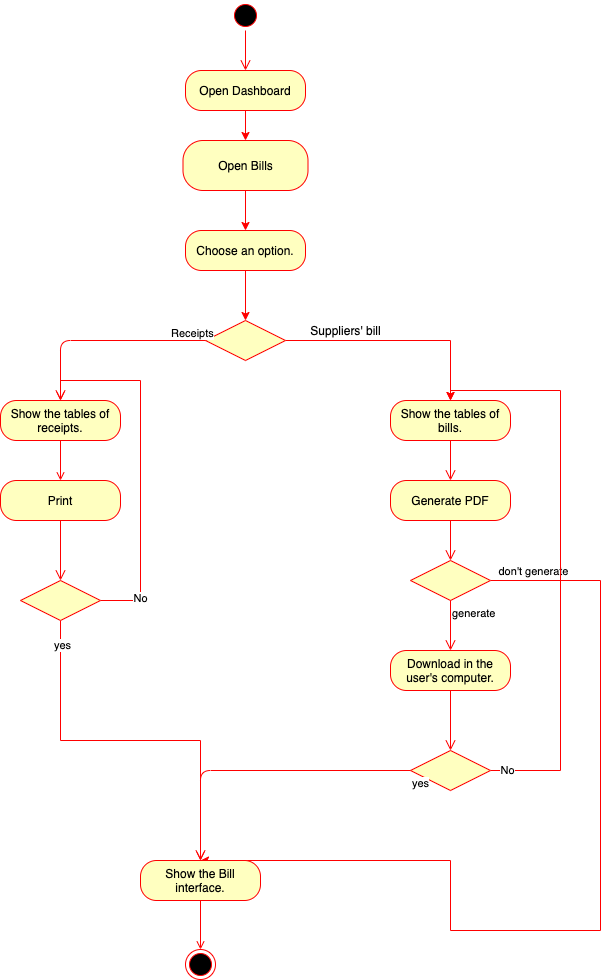

The diagram above was exported from draw.io. Its source (the exported page's mxGraphModel, read from the mxfile embedded in the PNG):
<mxGraphModel dx="377" dy="374" grid="1" gridSize="10" guides="1" tooltips="1" connect="1" arrows="1" fold="1" page="1" pageScale="1" pageWidth="827" pageHeight="1169" math="0" shadow="0">
  <root>
    <mxCell id="0" />
    <mxCell id="1" parent="0" />
    <mxCell id="RktvyBav5S_QaCm8gwMz-1" value="" style="ellipse;html=1;shape=startState;fillColor=#000000;strokeColor=#ff0000;" parent="1" vertex="1">
      <mxGeometry x="390" y="220" width="30" height="30" as="geometry" />
    </mxCell>
    <mxCell id="RktvyBav5S_QaCm8gwMz-2" value="" style="edgeStyle=orthogonalEdgeStyle;html=1;verticalAlign=bottom;endArrow=open;endSize=8;strokeColor=#ff0000;entryX=0.5;entryY=0;entryDx=0;entryDy=0;" parent="1" source="RktvyBav5S_QaCm8gwMz-1" target="RktvyBav5S_QaCm8gwMz-3" edge="1">
      <mxGeometry relative="1" as="geometry">
        <mxPoint x="405" y="310" as="targetPoint" />
      </mxGeometry>
    </mxCell>
    <mxCell id="RktvyBav5S_QaCm8gwMz-8" style="edgeStyle=orthogonalEdgeStyle;rounded=0;orthogonalLoop=1;jettySize=auto;html=1;entryX=0.5;entryY=0;entryDx=0;entryDy=0;strokeColor=#FF0000;" parent="1" source="RktvyBav5S_QaCm8gwMz-3" target="RktvyBav5S_QaCm8gwMz-5" edge="1">
      <mxGeometry relative="1" as="geometry">
        <Array as="points" />
      </mxGeometry>
    </mxCell>
    <mxCell id="RktvyBav5S_QaCm8gwMz-3" value="Open Dashboard" style="rounded=1;whiteSpace=wrap;html=1;arcSize=40;fontColor=#000000;fillColor=#ffffc0;strokeColor=#ff0000;" parent="1" vertex="1">
      <mxGeometry x="345" y="290" width="120" height="40" as="geometry" />
    </mxCell>
    <mxCell id="RktvyBav5S_QaCm8gwMz-28" style="edgeStyle=orthogonalEdgeStyle;rounded=0;orthogonalLoop=1;jettySize=auto;html=1;entryX=0.5;entryY=0;entryDx=0;entryDy=0;strokeColor=#FF0000;" parent="1" source="xyglAOs7JlveTK_dYtxV-1" target="RktvyBav5S_QaCm8gwMz-13" edge="1">
      <mxGeometry relative="1" as="geometry">
        <mxPoint x="405" y="510" as="targetPoint" />
      </mxGeometry>
    </mxCell>
    <mxCell id="RktvyBav5S_QaCm8gwMz-5" value="Open Bills" style="rounded=1;whiteSpace=wrap;html=1;arcSize=40;fontColor=#000000;fillColor=#ffffc0;strokeColor=#ff0000;" parent="1" vertex="1">
      <mxGeometry x="342.5" y="360" width="125" height="50" as="geometry" />
    </mxCell>
    <mxCell id="RktvyBav5S_QaCm8gwMz-33" style="edgeStyle=orthogonalEdgeStyle;rounded=0;orthogonalLoop=1;jettySize=auto;html=1;entryX=0.5;entryY=0;entryDx=0;entryDy=0;strokeColor=#FF0000;" parent="1" source="RktvyBav5S_QaCm8gwMz-13" target="RktvyBav5S_QaCm8gwMz-31" edge="1">
      <mxGeometry relative="1" as="geometry" />
    </mxCell>
    <mxCell id="RktvyBav5S_QaCm8gwMz-13" value="" style="rhombus;whiteSpace=wrap;html=1;fillColor=#ffffc0;strokeColor=#ff0000;" parent="1" vertex="1">
      <mxGeometry x="365" y="540" width="80" height="40" as="geometry" />
    </mxCell>
    <mxCell id="RktvyBav5S_QaCm8gwMz-15" value="Receipts&lt;br&gt;" style="edgeStyle=orthogonalEdgeStyle;html=1;align=left;verticalAlign=top;endArrow=open;endSize=8;strokeColor=#ff0000;exitX=0;exitY=0.5;exitDx=0;exitDy=0;entryX=0.5;entryY=0;entryDx=0;entryDy=0;" parent="1" source="RktvyBav5S_QaCm8gwMz-13" target="RktvyBav5S_QaCm8gwMz-69" edge="1">
      <mxGeometry x="-0.6533" y="-20" relative="1" as="geometry">
        <mxPoint x="220" y="790" as="targetPoint" />
        <Array as="points">
          <mxPoint x="220" y="560" />
        </Array>
        <mxPoint as="offset" />
      </mxGeometry>
    </mxCell>
    <mxCell id="RktvyBav5S_QaCm8gwMz-31" value="Show the tables of bills." style="rounded=1;whiteSpace=wrap;html=1;arcSize=40;fontColor=#000000;fillColor=#ffffc0;strokeColor=#ff0000;" parent="1" vertex="1">
      <mxGeometry x="550" y="620" width="120" height="40" as="geometry" />
    </mxCell>
    <mxCell id="RktvyBav5S_QaCm8gwMz-32" value="" style="edgeStyle=orthogonalEdgeStyle;html=1;verticalAlign=bottom;endArrow=open;endSize=8;strokeColor=#ff0000;entryX=0.5;entryY=0;entryDx=0;entryDy=0;" parent="1" source="RktvyBav5S_QaCm8gwMz-31" target="RktvyBav5S_QaCm8gwMz-35" edge="1">
      <mxGeometry relative="1" as="geometry">
        <mxPoint x="610" y="760" as="targetPoint" />
      </mxGeometry>
    </mxCell>
    <mxCell id="RktvyBav5S_QaCm8gwMz-34" value="Suppliers' bill" style="text;html=1;align=center;verticalAlign=middle;resizable=0;points=[];autosize=1;" parent="1" vertex="1">
      <mxGeometry x="460" y="540" width="90" height="20" as="geometry" />
    </mxCell>
    <mxCell id="RktvyBav5S_QaCm8gwMz-35" value="Generate PDF" style="rounded=1;whiteSpace=wrap;html=1;arcSize=40;fontColor=#000000;fillColor=#ffffc0;strokeColor=#ff0000;" parent="1" vertex="1">
      <mxGeometry x="550" y="700" width="120" height="40" as="geometry" />
    </mxCell>
    <mxCell id="RktvyBav5S_QaCm8gwMz-36" value="" style="edgeStyle=orthogonalEdgeStyle;html=1;verticalAlign=bottom;endArrow=open;endSize=8;strokeColor=#ff0000;entryX=0.5;entryY=0;entryDx=0;entryDy=0;" parent="1" source="RktvyBav5S_QaCm8gwMz-35" target="RktvyBav5S_QaCm8gwMz-38" edge="1">
      <mxGeometry relative="1" as="geometry">
        <mxPoint x="610" y="760" as="targetPoint" />
      </mxGeometry>
    </mxCell>
    <mxCell id="RktvyBav5S_QaCm8gwMz-86" style="edgeStyle=orthogonalEdgeStyle;rounded=0;orthogonalLoop=1;jettySize=auto;html=1;entryX=0.5;entryY=0;entryDx=0;entryDy=0;endArrow=classic;endFill=1;strokeColor=#FF0000;" parent="1" source="RktvyBav5S_QaCm8gwMz-38" target="RktvyBav5S_QaCm8gwMz-82" edge="1">
      <mxGeometry relative="1" as="geometry">
        <Array as="points">
          <mxPoint x="760" y="800" />
          <mxPoint x="760" y="1150" />
          <mxPoint x="610" y="1150" />
        </Array>
      </mxGeometry>
    </mxCell>
    <mxCell id="1sDU3izq06ri7thkN0-l-1" value="don't generate" style="edgeLabel;html=1;align=center;verticalAlign=middle;resizable=0;points=[];" parent="RktvyBav5S_QaCm8gwMz-86" vertex="1" connectable="0">
      <mxGeometry x="-0.9258" y="1" relative="1" as="geometry">
        <mxPoint x="7" y="-9" as="offset" />
      </mxGeometry>
    </mxCell>
    <mxCell id="RktvyBav5S_QaCm8gwMz-38" value="" style="rhombus;whiteSpace=wrap;html=1;fillColor=#ffffc0;strokeColor=#ff0000;" parent="1" vertex="1">
      <mxGeometry x="570" y="780" width="80" height="40" as="geometry" />
    </mxCell>
    <mxCell id="RktvyBav5S_QaCm8gwMz-40" value="generate" style="edgeStyle=orthogonalEdgeStyle;html=1;align=left;verticalAlign=top;endArrow=open;endSize=8;strokeColor=#ff0000;entryX=0.5;entryY=0;entryDx=0;entryDy=0;" parent="1" source="RktvyBav5S_QaCm8gwMz-38" target="RktvyBav5S_QaCm8gwMz-42" edge="1">
      <mxGeometry x="-1" relative="1" as="geometry">
        <mxPoint x="610" y="880" as="targetPoint" />
      </mxGeometry>
    </mxCell>
    <mxCell id="RktvyBav5S_QaCm8gwMz-42" value="Download in the user's computer." style="rounded=1;whiteSpace=wrap;html=1;arcSize=40;fontColor=#000000;fillColor=#ffffc0;strokeColor=#ff0000;" parent="1" vertex="1">
      <mxGeometry x="550" y="870" width="120" height="40" as="geometry" />
    </mxCell>
    <mxCell id="RktvyBav5S_QaCm8gwMz-43" value="" style="edgeStyle=orthogonalEdgeStyle;html=1;verticalAlign=bottom;endArrow=open;endSize=8;strokeColor=#ff0000;entryX=0.5;entryY=0;entryDx=0;entryDy=0;" parent="1" source="RktvyBav5S_QaCm8gwMz-42" target="RktvyBav5S_QaCm8gwMz-47" edge="1">
      <mxGeometry relative="1" as="geometry">
        <mxPoint x="610" y="960" as="targetPoint" />
      </mxGeometry>
    </mxCell>
    <mxCell id="RktvyBav5S_QaCm8gwMz-81" style="edgeStyle=orthogonalEdgeStyle;rounded=0;orthogonalLoop=1;jettySize=auto;html=1;endArrow=classic;endFill=1;strokeColor=#FF0000;entryX=0.5;entryY=0;entryDx=0;entryDy=0;" parent="1" source="RktvyBav5S_QaCm8gwMz-47" target="RktvyBav5S_QaCm8gwMz-31" edge="1">
      <mxGeometry relative="1" as="geometry">
        <mxPoint x="720" y="970" as="targetPoint" />
        <Array as="points">
          <mxPoint x="720" y="990" />
          <mxPoint x="720" y="610" />
          <mxPoint x="610" y="610" />
        </Array>
      </mxGeometry>
    </mxCell>
    <mxCell id="RktvyBav5S_QaCm8gwMz-85" value="No" style="edgeLabel;html=1;align=center;verticalAlign=middle;resizable=0;points=[];" parent="RktvyBav5S_QaCm8gwMz-81" vertex="1" connectable="0">
      <mxGeometry x="-0.9439" y="1" relative="1" as="geometry">
        <mxPoint as="offset" />
      </mxGeometry>
    </mxCell>
    <mxCell id="RktvyBav5S_QaCm8gwMz-47" value="" style="rhombus;whiteSpace=wrap;html=1;fillColor=#ffffc0;strokeColor=#ff0000;" parent="1" vertex="1">
      <mxGeometry x="570" y="970" width="80" height="40" as="geometry" />
    </mxCell>
    <mxCell id="RktvyBav5S_QaCm8gwMz-49" value="yes" style="edgeStyle=orthogonalEdgeStyle;html=1;align=left;verticalAlign=top;endArrow=open;endSize=8;strokeColor=#ff0000;" parent="1" source="RktvyBav5S_QaCm8gwMz-47" target="RktvyBav5S_QaCm8gwMz-82" edge="1">
      <mxGeometry x="-1" relative="1" as="geometry">
        <mxPoint x="610" y="1140" as="targetPoint" />
        <Array as="points">
          <mxPoint x="360" y="990" />
        </Array>
      </mxGeometry>
    </mxCell>
    <mxCell id="RktvyBav5S_QaCm8gwMz-72" style="edgeStyle=orthogonalEdgeStyle;rounded=0;orthogonalLoop=1;jettySize=auto;html=1;entryX=0.5;entryY=0;entryDx=0;entryDy=0;endArrow=open;endFill=0;strokeColor=#FF0000;" parent="1" source="RktvyBav5S_QaCm8gwMz-69" target="RktvyBav5S_QaCm8gwMz-70" edge="1">
      <mxGeometry relative="1" as="geometry" />
    </mxCell>
    <mxCell id="RktvyBav5S_QaCm8gwMz-69" value="Show the tables of receipts." style="rounded=1;whiteSpace=wrap;html=1;arcSize=40;fontColor=#000000;fillColor=#ffffc0;strokeColor=#ff0000;" parent="1" vertex="1">
      <mxGeometry x="160" y="620" width="120" height="40" as="geometry" />
    </mxCell>
    <mxCell id="RktvyBav5S_QaCm8gwMz-70" value="Print" style="rounded=1;whiteSpace=wrap;html=1;arcSize=40;fontColor=#000000;fillColor=#ffffc0;strokeColor=#ff0000;" parent="1" vertex="1">
      <mxGeometry x="160" y="700" width="120" height="40" as="geometry" />
    </mxCell>
    <mxCell id="RktvyBav5S_QaCm8gwMz-71" value="" style="edgeStyle=orthogonalEdgeStyle;html=1;verticalAlign=bottom;endArrow=open;endSize=8;strokeColor=#ff0000;entryX=0.5;entryY=0;entryDx=0;entryDy=0;" parent="1" source="RktvyBav5S_QaCm8gwMz-70" target="RktvyBav5S_QaCm8gwMz-73" edge="1">
      <mxGeometry relative="1" as="geometry">
        <mxPoint x="220" y="800" as="targetPoint" />
      </mxGeometry>
    </mxCell>
    <mxCell id="1sDU3izq06ri7thkN0-l-3" style="edgeStyle=orthogonalEdgeStyle;rounded=0;orthogonalLoop=1;jettySize=auto;html=1;entryX=0.5;entryY=0;entryDx=0;entryDy=0;endArrow=open;endFill=0;strokeColor=#FF0000;exitX=0.5;exitY=1;exitDx=0;exitDy=0;" parent="1" source="RktvyBav5S_QaCm8gwMz-73" target="RktvyBav5S_QaCm8gwMz-82" edge="1">
      <mxGeometry relative="1" as="geometry" />
    </mxCell>
    <mxCell id="1sDU3izq06ri7thkN0-l-5" value="yes" style="edgeLabel;html=1;align=center;verticalAlign=middle;resizable=0;points=[];" parent="1sDU3izq06ri7thkN0-l-3" vertex="1" connectable="0">
      <mxGeometry x="-0.8737" y="1" relative="1" as="geometry">
        <mxPoint as="offset" />
      </mxGeometry>
    </mxCell>
    <mxCell id="1sDU3izq06ri7thkN0-l-6" style="edgeStyle=orthogonalEdgeStyle;rounded=0;orthogonalLoop=1;jettySize=auto;html=1;entryX=0.5;entryY=0;entryDx=0;entryDy=0;endArrow=open;endFill=0;strokeColor=#FF0000;exitX=1;exitY=0.5;exitDx=0;exitDy=0;" parent="1" source="RktvyBav5S_QaCm8gwMz-73" target="RktvyBav5S_QaCm8gwMz-69" edge="1">
      <mxGeometry relative="1" as="geometry">
        <Array as="points">
          <mxPoint x="300" y="820" />
          <mxPoint x="300" y="600" />
          <mxPoint x="220" y="600" />
        </Array>
      </mxGeometry>
    </mxCell>
    <mxCell id="1sDU3izq06ri7thkN0-l-7" value="No" style="edgeLabel;html=1;align=center;verticalAlign=middle;resizable=0;points=[];" parent="1sDU3izq06ri7thkN0-l-6" vertex="1" connectable="0">
      <mxGeometry x="-0.7842" y="3" relative="1" as="geometry">
        <mxPoint as="offset" />
      </mxGeometry>
    </mxCell>
    <mxCell id="RktvyBav5S_QaCm8gwMz-73" value="" style="rhombus;whiteSpace=wrap;html=1;fillColor=#ffffc0;strokeColor=#ff0000;" parent="1" vertex="1">
      <mxGeometry x="180" y="800" width="80" height="40" as="geometry" />
    </mxCell>
    <mxCell id="RktvyBav5S_QaCm8gwMz-78" value="" style="ellipse;html=1;shape=endState;fillColor=#000000;strokeColor=#ff0000;" parent="1" vertex="1">
      <mxGeometry x="345" y="1169" width="30" height="30" as="geometry" />
    </mxCell>
    <mxCell id="1sDU3izq06ri7thkN0-l-4" style="edgeStyle=orthogonalEdgeStyle;rounded=0;orthogonalLoop=1;jettySize=auto;html=1;entryX=0.5;entryY=0;entryDx=0;entryDy=0;endArrow=open;endFill=0;strokeColor=#FF0000;" parent="1" source="RktvyBav5S_QaCm8gwMz-82" target="RktvyBav5S_QaCm8gwMz-78" edge="1">
      <mxGeometry relative="1" as="geometry" />
    </mxCell>
    <mxCell id="RktvyBav5S_QaCm8gwMz-82" value="Show the Bill interface." style="rounded=1;whiteSpace=wrap;html=1;arcSize=40;fontColor=#000000;fillColor=#ffffc0;strokeColor=#ff0000;" parent="1" vertex="1">
      <mxGeometry x="300" y="1080" width="120" height="40" as="geometry" />
    </mxCell>
    <mxCell id="xyglAOs7JlveTK_dYtxV-1" value="Choose an option." style="rounded=1;whiteSpace=wrap;html=1;arcSize=40;fontColor=#000000;fillColor=#ffffc0;strokeColor=#ff0000;" vertex="1" parent="1">
      <mxGeometry x="345" y="450" width="120" height="40" as="geometry" />
    </mxCell>
    <mxCell id="xyglAOs7JlveTK_dYtxV-2" style="edgeStyle=orthogonalEdgeStyle;rounded=0;orthogonalLoop=1;jettySize=auto;html=1;entryX=0.5;entryY=0;entryDx=0;entryDy=0;strokeColor=#FF0000;" edge="1" parent="1" source="RktvyBav5S_QaCm8gwMz-5" target="xyglAOs7JlveTK_dYtxV-1">
      <mxGeometry relative="1" as="geometry">
        <mxPoint x="405" y="540" as="targetPoint" />
        <mxPoint x="405" y="410" as="sourcePoint" />
      </mxGeometry>
    </mxCell>
  </root>
</mxGraphModel>